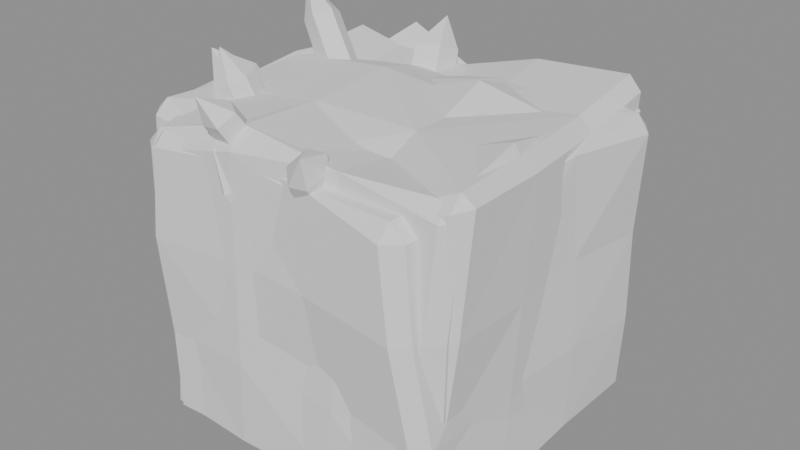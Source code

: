# Source: IceShells.blend  (saved by Blender 5.3.31; exported with 4.5.12 LTS)
import bpy
from mathutils import Matrix  # noqa: F401  (used for matrix-valued properties, if any)

bpy.ops.wm.read_factory_settings(use_empty=True)
scene = bpy.context.scene
scene.name = 'Scene'

# ---- meshes
me_iceshell_a = bpy.data.meshes.new('IceShell_A')
me_iceshell_a.from_pydata([(0.1567, 0.1888, 1.044), (0.1888, -0.1529, 1.071), (-0.5228, -0.1625, 1.088), (-0.4937, 0.2793, 1.185), (-0.1889, 0.1526, 1.093), (-0.5438, -0.2181, 1.06), (0.1101, -0.5455, 0.8265), (-0.1471, -0.1923, 1.088), (-0.5593, 0.2649, 1.143), (-0.1713, 0.17, 0.0), (-0.4283, -0.2706, 1.095), (-0.1787, -0.1702, 0.0), (-0.4186, -0.2084, 1.121), (-0.5602, 0.1773, 1.162), (0.1695, 0.1732, 0.0), (-0.4461, -0.1536, 1.127), (0.1771, -0.1682, 0.0), (-0.5389, -0.2471, 1.182), (-0.5055, 0.1604, 1.204), (0.1892, -0.5341, 0.3296), (-0.4716, 0.2159, 1.215), (-0.1617, -0.5236, 0.3423), (0.2135, -0.5144, 0.6439), (-0.5944, 0.234, 1.287), (-0.1376, -0.5435, 0.687), (0.5263, 0.1889, 0.3418), (0.5454, -0.1544, 0.3208), (0.5336, 0.2065, 0.6617), (0.5565, -0.1372, 0.646), (-0.1872, 0.5624, 0.3625), (0.155, 0.5758, 0.3167), (-0.2147, 0.5444, 0.6678), (0.1372, 0.5321, 0.6408), (-0.5453, -0.1877, 0.306), (-0.5743, 0.1567, 0.3571), (-0.5277, -0.2117, 0.6814), (-0.5379, 0.1356, 0.6682), (-0.4769, -0.4948, 0.0), (-0.4774, -0.5396, 0.04492), (-0.5227, -0.4975, 0.0449), (-0.4854, -0.5361, 0.9848), (-0.4316, -0.5789, 0.9889), (-0.4345, -0.5333, 1.033), (-0.5301, 0.5187, 0.04499), (-0.4833, 0.5603, 0.04484), (-0.4819, 0.5211, 0.0), (-0.5382, 0.4442, 1.092), (-0.5389, 0.4888, 1.051), (-0.5837, 0.4417, 1.054), (0.5421, -0.4857, 0.04487), (0.4976, -0.5316, 0.04495), (0.4984, -0.491, 0.0), (0.5508, -0.4259, 1.09), (0.5502, -0.4737, 1.045), (0.5922, -0.4226, 1.057), (0.4972, 0.5483, 0.04491), (0.5405, 0.508, 0.0449), (0.5006, 0.5038, 0.0), (0.4608, 0.544, 1.108), (0.5053, 0.5398, 1.062), (0.4577, 0.5839, 1.068), (-0.4986, 0.1684, 0.0), (-0.5444, 0.1657, 0.045), (-0.522, -0.1835, 0.045), (-0.4779, -0.1797, 0.0), (-0.481, -0.5412, 0.3265), (-0.5275, -0.4974, 0.3238), (-0.5173, -0.5388, 0.692), (-0.4694, -0.5804, 0.6914), (-0.5552, -0.2356, 0.9777), (-0.5819, 0.127, 1.024), (-0.5371, 0.124, 1.068), (-0.5537, 0.5157, 0.654), (-0.6269, 0.4627, 0.6535), (-0.5496, 0.4772, 0.3495), (-0.5063, 0.5237, 0.3524), (0.1735, 0.4704, 0.0), (0.1705, 0.5164, 0.045), (-0.1806, 0.5398, 0.045), (-0.1817, 0.4957, 0.0), (-0.2243, 0.486, 0.9971), (0.1253, 0.5497, 1.083), (0.5009, 0.4928, 0.6486), (0.4531, 0.5349, 0.6507), (0.4589, 0.5452, 0.3549), (0.5057, 0.502, 0.3521), (0.496, -0.1818, 0.0), (0.5418, -0.1786, 0.045), (0.5318, 0.176, 0.045), (0.4876, 0.1739, 0.0), (0.4789, 0.2296, 1.074), (0.5245, 0.2326, 1.029), (0.5706, -0.1175, 1.041), (0.5261, -0.1173, 1.086), (0.5294, -0.4948, 0.6715), (0.5713, -0.4469, 0.6709), (0.5336, -0.4564, 0.3398), (0.4902, -0.5028, 0.3399), (-0.1763, -0.4764, 0.0), (-0.1738, -0.5223, 0.045), (0.1761, -0.5404, 0.045), (0.1746, -0.4961, 0.0), (0.2301, -0.5105, 0.9616), (-0.1234, -0.544, 1.015), (-0.5061, 0.2513, 1.068), (-0.4914, 0.1884, 1.058), (-0.4286, 0.2508, 1.043), (-0.4936, 0.1569, 1.063), (-0.4193, 0.1335, 1.076), (-0.3787, 0.2205, 1.056), (-0.3643, 0.187, 1.067), (-0.3885, 0.1587, 1.072), (-0.4124, 0.1341, 1.077), (-0.3943, 0.2535, 1.046), (-0.414, 0.1319, 1.077), (0.1009, -0.5214, 0.7746), (0.09541, -0.5219, 0.7976), (0.08638, -0.5228, 0.8411), (0.1921, -0.5146, 0.8323), (0.1345, -0.5191, 0.9144), (-0.5107, -0.2689, 1.059), (-0.5111, -0.2683, 1.058), (-0.5244, -0.2387, 1.05), (-0.5226, -0.1736, 1.063), (-0.5283, -0.1882, 1.056), (-0.5329, -0.2048, 1.04), (-0.5342, -0.2088, 1.036), (-0.505, -0.2776, 1.058), (-0.4067, -0.2252, 1.07), (-0.4153, -0.2593, 1.065), (-0.5125, -0.1524, 1.064), (-0.5033, -0.1507, 1.064), (-0.396, -0.1895, 1.071), (-0.4, -0.2009, 1.071), (-0.4156, -0.1427, 1.071), (-0.4208, -0.1315, 1.071)], [], [(4, 1, 0), (9, 16, 11), (22, 21, 19), (25, 28, 26), (29, 32, 30), (33, 36, 34), (37, 38, 39), (40, 41, 42), (43, 44, 45), (46, 47, 48), (49, 50, 51), (52, 53, 54), (55, 56, 57), (58, 59, 60), (37, 63, 64), (68, 40, 67), (71, 48, 70), (75, 43, 74), (45, 78, 79), (60, 81, 58), (85, 55, 84), (57, 88, 89), (52, 92, 93), (97, 49, 96), (101, 50, 100), (42, 41, 103), (61, 43, 45), (64, 62, 61), (38, 66, 39), (65, 67, 66), (40, 42, 120), (126, 125, 69), (47, 73, 48), (72, 74, 73), (57, 77, 55), (79, 77, 76), (47, 46, 80), (59, 83, 60), (82, 84, 83), (86, 49, 51), (89, 87, 86), (90, 59, 58), (93, 91, 90), (53, 95, 54), (94, 96, 95), (37, 99, 38), (101, 99, 98), (102, 53, 52), (64, 98, 37), (39, 33, 63), (99, 65, 38), (24, 41, 68), (129, 127, 42), (67, 69, 35), (44, 29, 78), (79, 61, 45), (62, 74, 43), (113, 109, 4), (104, 106, 113), (36, 48, 73), (72, 80, 31), (50, 19, 100), (86, 101, 16), (87, 96, 49), (1, 52, 93), (92, 95, 28), (94, 102, 22), (56, 25, 88), (76, 89, 14), (77, 84, 55), (58, 0, 90), (32, 60, 83), (82, 91, 27), (33, 62, 63), (9, 64, 61), (66, 35, 33), (21, 68, 65), (35, 70, 36), (132, 133, 7), (34, 73, 74), (75, 31, 29), (78, 30, 77), (76, 9, 79), (80, 32, 31), (80, 0, 81), (32, 84, 30), (85, 27, 25), (88, 26, 87), (89, 16, 14), (27, 92, 28), (90, 1, 93), (28, 96, 26), (97, 22, 19), (100, 21, 99), (16, 98, 11), (118, 22, 102), (24, 116, 117), (1, 103, 102), (104, 8, 3), (3, 8, 23), (13, 104, 105), (8, 13, 23), (108, 18, 107), (13, 18, 23), (18, 114, 112), (18, 20, 23), (20, 109, 3), (20, 3, 23), (116, 6, 117), (6, 119, 117), (118, 6, 115), (119, 6, 118), (2, 123, 124), (17, 2, 5), (5, 122, 121), (5, 121, 120), (10, 127, 129), (127, 10, 17), (10, 129, 128), (10, 12, 17), (134, 15, 132), (12, 15, 17), (15, 135, 131), (15, 2, 17), (4, 7, 1), (9, 14, 16), (22, 24, 21), (25, 27, 28), (29, 31, 32), (33, 35, 36), (37, 39, 63), (68, 41, 40), (71, 46, 48), (75, 44, 43), (45, 44, 78), (85, 56, 55), (57, 56, 88), (52, 54, 92), (97, 50, 49), (101, 51, 50), (61, 62, 43), (64, 63, 62), (38, 65, 66), (65, 68, 67), (122, 69, 121), (69, 40, 120), (121, 69, 120), (124, 123, 125), (123, 71, 70), (70, 69, 123), (123, 69, 125), (69, 122, 126), (47, 72, 73), (72, 75, 74), (57, 76, 77), (79, 78, 77), (59, 82, 83), (82, 85, 84), (86, 87, 49), (89, 88, 87), (90, 91, 59), (93, 92, 91), (53, 94, 95), (94, 97, 96), (37, 98, 99), (101, 100, 99), (64, 11, 98), (39, 66, 33), (99, 21, 65), (24, 103, 41), (127, 120, 42), (42, 103, 129), (103, 7, 129), (7, 128, 129), (67, 40, 69), (44, 75, 29), (79, 9, 61), (62, 34, 74), (107, 105, 71), (105, 104, 71), (71, 108, 107), (4, 80, 113), (80, 46, 113), (111, 112, 4), (110, 111, 4), (46, 71, 104), (109, 110, 4), (46, 104, 113), (36, 70, 48), (72, 47, 80), (50, 97, 19), (86, 51, 101), (87, 26, 96), (1, 102, 52), (92, 54, 95), (94, 53, 102), (56, 85, 25), (76, 57, 89), (77, 30, 84), (58, 81, 0), (32, 81, 60), (82, 59, 91), (33, 34, 62), (9, 11, 64), (66, 67, 35), (21, 24, 68), (35, 69, 70), (114, 108, 135), (108, 71, 135), (71, 123, 130), (130, 131, 71), (131, 135, 71), (4, 112, 114), (114, 135, 4), (135, 134, 7), (4, 135, 7), (133, 128, 7), (134, 132, 7), (34, 36, 73), (75, 72, 31), (78, 29, 30), (76, 14, 9), (80, 81, 32), (80, 4, 0), (32, 83, 84), (85, 82, 27), (88, 25, 26), (89, 86, 16), (27, 91, 92), (90, 0, 1), (28, 95, 96), (97, 94, 22), (100, 19, 21), (16, 101, 98), (118, 115, 22), (102, 119, 118), (119, 102, 103), (103, 24, 117), (24, 22, 115), (24, 115, 116), (117, 119, 103), (1, 7, 103), (113, 106, 3), (106, 104, 3), (105, 107, 13), (13, 8, 104), (108, 114, 18), (18, 13, 107), (112, 111, 20), (111, 110, 20), (20, 18, 112), (110, 109, 20), (109, 113, 3), (116, 115, 6), (126, 5, 125), (5, 2, 124), (125, 5, 124), (2, 130, 123), (5, 126, 122), (120, 127, 17), (17, 5, 120), (132, 12, 133), (12, 10, 128), (133, 12, 128), (135, 15, 134), (15, 12, 132), (130, 2, 131), (2, 15, 131)])
me_iceshell_a.materials.append(None)
me_iceshell_a.update()
me_iceshell_b = bpy.data.meshes.new('IceShell_B')
me_iceshell_b.from_pydata([(0.2, 0.1512, 1.074), (0.1433, -0.203, 1.024), (-0.1545, 0.4917, 1.068), (-0.2265, -0.5293, 0.9224), (-0.4677, -0.1905, 1.11), (-0.14, 0.1934, 1.053), (-0.1566, -0.5659, 0.9145), (-0.2234, 0.5262, 1.036), (-0.1905, -0.1431, 1.044), (-0.1084, -0.5132, 0.9554), (-0.2935, 0.4682, 1.049), (-0.4954, -0.2498, 1.086), (-0.1752, 0.1686, 0.0), (-0.2529, 0.3876, 1.098), (0.2135, 0.5159, 0.9698), (-0.2024, -0.5581, 1.045), (-0.4676, -0.3172, 1.081), (-0.1692, 0.4123, 1.104), (-0.1721, -0.18, 0.0), (-0.2219, 0.5163, 1.169), (-0.3915, -0.3179, 1.109), (0.1814, 0.1765, 0.0), (0.177, -0.1754, 0.0), (0.1434, -0.5099, 0.3579), (-0.3788, -0.2601, 1.128), (-0.203, -0.5349, 0.3415), (-0.4022, -0.2003, 1.133), (0.1203, -0.5568, 0.6966), (-0.2198, -0.5279, 0.6907), (-0.466, -0.2777, 1.207), (0.5652, 0.1491, 0.3582), (0.2678, 0.4997, 1.09), (0.5334, -0.2037, 0.3556), (0.559, 0.1266, 0.671), (0.527, -0.223, 0.6732), (-0.1398, 0.5662, 0.3561), (0.2029, 0.5305, 0.3382), (-0.121, 0.5543, 0.6817), (0.2157, 0.524, 0.6505), (-0.5579, -0.1463, 0.3586), (-0.5119, 0.1917, 0.344), (-0.5499, -0.1178, 0.6763), (-0.5103, 0.2293, 0.6766), (-0.5018, -0.4899, 0.0), (-0.505, -0.529, 0.04491), (-0.5485, -0.4876, 0.04498), (-0.6007, -0.4154, 1.027), (-0.5575, -0.4661, 1.024), (-0.5571, -0.4179, 1.066), (-0.5408, 0.4684, 0.04479), (-0.4918, 0.5154, 0.04491), (-0.503, 0.464, 0.0), (-0.4081, 0.5811, 1.096), (-0.405, 0.6208, 1.059), (-0.4542, 0.5864, 1.059), (0.5337, -0.4875, 0.04475), (0.4904, -0.5327, 0.04499), (0.4869, -0.4836, 0.0), (0.4138, -0.5339, 1.01), (0.413, -0.5809, 0.9625), (0.4647, -0.5362, 0.9605), (0.5054, 0.5307, 0.045), (0.5498, 0.4866, 0.04499), (0.5009, 0.4892, 0.0), (0.5706, 0.4136, 1.045), (0.6094, 0.4109, 0.9914), (0.5723, 0.4623, 0.9967), (-0.5249, 0.1818, 0.0), (-0.5689, 0.1852, 0.045), (-0.5398, -0.168, 0.045), (-0.4937, -0.17, 0.0), (-0.5159, -0.4901, 0.3541), (-0.5586, -0.4428, 0.3547), (-0.5858, -0.4466, 0.6512), (-0.5451, -0.4956, 0.6499), (-0.5453, -0.09449, 1.054), (-0.634, -0.08257, 1.042), (-0.4738, 0.2464, 0.9933), (-0.4374, 0.5795, 0.6447), (-0.4862, 0.5388, 0.6449), (-0.491, 0.5058, 0.3164), (-0.4442, 0.5483, 0.3126), (0.1757, 0.4809, 0.0), (0.1784, 0.5247, 0.045), (-0.1743, 0.5263, 0.045), (-0.1765, 0.4802, 0.0), (-0.097, 0.5285, 0.9888), (0.259, 0.5035, 1.061), (0.5772, 0.4419, 0.643), (0.5363, 0.4909, 0.6422), (0.5308, 0.5094, 0.3223), (0.5738, 0.4623, 0.3234), (0.4709, -0.167, 0.0), (0.515, -0.171, 0.045), (0.5453, 0.1669, 0.045), (0.4993, 0.1723, 0.0), (0.5571, 0.09681, 1.014), (0.5025, -0.2463, 0.9736), (0.4563, -0.2445, 1.019), (0.4497, -0.5878, 0.6783), (0.4988, -0.5473, 0.6794), (0.5468, -0.517, 0.3405), (0.4996, -0.5598, 0.3405), (-0.1733, -0.4607, 0.0), (-0.1762, -0.5047, 0.045), (0.1778, -0.533, 0.045), (0.1825, -0.4868, 0.0), (0.09395, -0.5348, 1.012), (-0.2403, -0.4853, 0.9873), (0.2739, 0.4768, 1.061), (0.2586, 0.4598, 1.062), (0.2709, 0.4963, 1.061), (0.2521, 0.462, 1.063), (0.2588, 0.5019, 1.061), (0.2097, 0.5136, 0.9721), (0.212, 0.5135, 0.9652), (0.2132, 0.5133, 0.9659), (0.2223, 0.512, 0.9697), (0.2496, 0.5053, 1.05), (0.2544, 0.5038, 1.06), (0.2281, 0.4795, 1.061), (0.2576, 0.5024, 1.061), (0.2298, 0.4951, 1.057), (0.2245, 0.467, 1.061), (-0.484, -0.2449, 1.057), (-0.4587, -0.3137, 1.059), (-0.48, -0.2374, 1.057), (-0.4456, -0.1792, 1.054), (-0.3613, -0.2015, 1.052), (-0.3688, -0.1848, 1.051), (-0.4292, -0.1812, 1.053), (-0.3457, -0.2463, 1.053), (-0.3541, -0.2662, 1.054), (-0.3524, -0.2611, 1.054), (-0.4143, -0.3113, 1.058), (-0.3654, -0.3073, 1.048), (-0.2883, 0.4499, 1.015), (-0.213, 0.5116, 1.016), (-0.1702, 0.4737, 0.9897), (-0.221, 0.518, 1.02), (-0.2676, 0.4007, 0.9908), (-0.2389, 0.3384, 1.008), (-0.2525, 0.3697, 0.9996), (-0.1462, 0.4293, 1.003), (-0.1841, 0.3556, 1.013), (-0.1539, 0.3661, 1.015), (-0.1413, 0.4573, 0.9973), (-0.1384, -0.5001, 0.9948), (-0.2149, -0.489, 0.9892), (-0.2236, -0.4893, 0.9737), (-0.1061, -0.5092, 0.9483), (-0.1092, -0.5078, 0.9584), (-0.1183, -0.5128, 0.8884), (-0.2309, -0.4901, 0.9609), (-0.233, -0.4923, 0.9428), (-0.1325, -0.5189, 0.8259), (-0.157, -0.5143, 0.8414), (-0.2148, -0.5036, 0.8752), (-0.1738, -0.436, 0.9937), (-0.1961, -0.4295, 0.9955), (-0.2068, -0.4605, 0.9905), (-0.1283, -0.4662, 0.9965)], [], [(5, 1, 0), (12, 22, 18), (27, 25, 23), (33, 32, 30), (35, 38, 36), (41, 40, 39), (43, 44, 45), (46, 47, 48), (49, 50, 51), (52, 53, 54), (55, 56, 57), (58, 59, 60), (61, 62, 63), (64, 65, 66), (70, 45, 69), (47, 73, 74), (52, 54, 77), (33, 34, 32), (50, 80, 81), (85, 50, 84), (87, 64, 66), (62, 90, 91), (95, 62, 94), (98, 60, 97), (56, 101, 102), (106, 56, 105), (48, 47, 108), (51, 68, 49), (67, 69, 68), (71, 45, 44), (74, 72, 71), (75, 46, 48), (27, 28, 25), (75, 77, 76), (78, 54, 53), (81, 79, 78), (63, 83, 61), (82, 84, 83), (53, 52, 86), (12, 21, 22), (88, 66, 65), (91, 89, 88), (57, 93, 55), (92, 94, 93), (96, 65, 64), (5, 8, 1), (98, 97, 96), (99, 60, 59), (102, 100, 99), (43, 104, 44), (103, 105, 104), (58, 107, 59), (70, 103, 43), (72, 69, 45), (25, 44, 104), (108, 74, 28), (124, 126, 75), (132, 108, 131), (46, 41, 73), (81, 84, 50), (51, 12, 67), (40, 49, 68), (145, 5, 86), (52, 136, 139), (141, 142, 140), (141, 140, 136), (77, 79, 42), (53, 37, 78), (102, 105, 56), (92, 106, 22), (32, 55, 93), (1, 58, 98), (97, 100, 34), (59, 27, 99), (91, 94, 62), (63, 21, 82), (36, 61, 83), (110, 64, 109), (38, 66, 89), (65, 33, 88), (39, 68, 69), (12, 70, 67), (73, 39, 72), (28, 71, 25), (41, 77, 42), (77, 8, 5), (42, 80, 40), (78, 35, 81), (35, 83, 84), (85, 21, 12), (114, 86, 118), (117, 87, 38), (86, 123, 122), (36, 89, 90), (88, 30, 91), (30, 93, 94), (21, 92, 22), (96, 34, 33), (0, 98, 96), (34, 101, 32), (99, 23, 102), (23, 104, 105), (22, 103, 18), (157, 154, 28), (8, 159, 158), (111, 31, 109), (116, 14, 117), (121, 31, 113), (14, 118, 117), (114, 14, 115), (119, 122, 31), (114, 118, 14), (31, 120, 123), (31, 112, 110), (110, 109, 31), (4, 127, 126), (4, 11, 29), (16, 124, 125), (11, 16, 29), (16, 125, 134), (16, 20, 29), (132, 133, 24), (20, 24, 29), (24, 128, 26), (24, 26, 29), (26, 129, 130), (26, 4, 29), (137, 2, 138), (19, 2, 7), (10, 139, 136), (19, 7, 10), (140, 142, 13), (13, 19, 10), (13, 144, 17), (13, 17, 19), (17, 145, 143), (17, 2, 19), (3, 154, 157), (3, 153, 154), (6, 157, 156), (3, 6, 15), (6, 152, 150), (15, 6, 9), (9, 150, 151), (9, 151, 147), (15, 158, 159), (15, 160, 148), (35, 37, 38), (41, 42, 40), (70, 43, 45), (47, 46, 73), (50, 49, 80), (85, 51, 50), (62, 61, 90), (95, 63, 62), (98, 58, 60), (56, 55, 101), (106, 57, 56), (51, 67, 68), (67, 70, 69), (71, 72, 45), (74, 73, 72), (75, 76, 46), (78, 79, 54), (81, 80, 79), (63, 82, 83), (82, 85, 84), (88, 89, 66), (91, 90, 89), (57, 92, 93), (92, 95, 94), (99, 100, 60), (102, 101, 100), (43, 103, 104), (103, 106, 105), (70, 18, 103), (72, 39, 69), (25, 71, 44), (108, 47, 74), (126, 127, 75), (75, 48, 124), (48, 125, 124), (134, 125, 48), (8, 75, 129), (75, 127, 130), (129, 75, 130), (134, 48, 108), (133, 132, 131), (132, 135, 108), (135, 134, 108), (108, 8, 131), (8, 129, 128), (8, 128, 131), (46, 76, 41), (81, 35, 84), (51, 85, 12), (40, 80, 49), (86, 146, 143), (145, 144, 5), (86, 143, 145), (137, 138, 86), (138, 146, 86), (52, 77, 136), (77, 5, 141), (5, 144, 141), (77, 141, 136), (139, 137, 86), (139, 86, 52), (77, 54, 79), (53, 86, 37), (102, 23, 105), (92, 57, 106), (32, 101, 55), (1, 107, 58), (97, 60, 100), (59, 107, 27), (91, 30, 94), (63, 95, 21), (36, 90, 61), (110, 112, 0), (0, 96, 64), (64, 87, 111), (87, 113, 111), (110, 0, 64), (64, 111, 109), (38, 87, 66), (65, 96, 33), (39, 40, 68), (12, 18, 70), (73, 41, 39), (28, 74, 71), (41, 76, 77), (77, 75, 8), (42, 79, 80), (78, 37, 35), (35, 36, 83), (85, 82, 21), (114, 115, 86), (115, 38, 37), (37, 86, 115), (86, 87, 118), (117, 118, 87), (38, 115, 117), (115, 116, 117), (121, 113, 87), (86, 5, 123), (5, 0, 123), (0, 112, 123), (123, 120, 122), (119, 121, 87), (119, 87, 86), (122, 119, 86), (36, 38, 89), (88, 33, 30), (30, 32, 93), (21, 95, 92), (96, 97, 34), (0, 1, 98), (34, 100, 101), (99, 27, 23), (23, 25, 104), (22, 106, 103), (28, 27, 155), (27, 107, 152), (155, 27, 152), (107, 147, 151), (107, 151, 150), (149, 148, 108), (153, 149, 108), (107, 150, 152), (155, 156, 28), (156, 157, 28), (154, 153, 108), (154, 108, 28), (161, 147, 107), (107, 1, 161), (1, 8, 158), (161, 1, 158), (8, 108, 159), (108, 148, 160), (108, 160, 159), (116, 115, 14), (121, 119, 31), (31, 111, 113), (31, 122, 120), (31, 123, 112), (126, 124, 11), (11, 4, 126), (16, 11, 124), (134, 135, 20), (20, 16, 134), (133, 131, 24), (24, 20, 132), (20, 135, 132), (131, 128, 24), (128, 129, 26), (130, 127, 4), (4, 26, 130), (137, 139, 7), (7, 2, 137), (2, 146, 138), (10, 7, 139), (142, 141, 13), (13, 10, 136), (136, 140, 13), (141, 144, 13), (144, 145, 17), (143, 146, 2), (2, 17, 143), (3, 15, 153), (156, 155, 6), (6, 3, 157), (150, 9, 6), (6, 155, 152), (147, 161, 15), (15, 9, 147), (15, 161, 158), (15, 159, 160), (148, 149, 15), (149, 153, 15)])
me_iceshell_b.materials.append(None)
me_iceshell_b.update()
me_iceshell_c = bpy.data.meshes.new('IceShell_C')
me_iceshell_c.from_pydata([(0.1554, 0.1857, 1.117), (0.1837, -0.1605, 1.013), (-0.2477, -0.5033, 1.129), (0.05349, -0.5283, 1.052), (-0.1813, 0.1607, 1.014), (-0.2332, -0.5565, 1.099), (-0.1654, -0.1869, 1.086), (-0.1656, -0.5661, 1.11), (0.09543, -0.566, 1.018), (-0.1683, 0.1704, 0.0), (-0.1474, -0.5131, 1.147), (-0.1805, -0.1668, 0.0), (0.1521, -0.5525, 1.017), (-0.2076, -0.4752, 1.157), (0.1722, 0.1789, 0.0), (0.1701, -0.17, 0.0), (-0.2359, -0.5761, 1.191), (0.1864, -0.5179, 0.3268), (-0.1596, -0.5552, 0.349), (0.1336, -0.4556, 1.088), (0.2025, -0.503, 0.6959), (0.07428, -0.4687, 1.09), (-0.1576, -0.5474, 0.6444), (0.5313, 0.1905, 0.3254), (0.15, -0.5735, 1.115), (0.5414, -0.1677, 0.3097), (0.553, 0.2, 0.6812), (0.5343, -0.1545, 0.6909), (-0.1801, 0.538, 0.3579), (0.169, 0.5117, 0.3174), (-0.2026, 0.5483, 0.6492), (0.1481, 0.5424, 0.6736), (-0.5062, -0.1899, 0.3462), (-0.5436, 0.1608, 0.3163), (-0.5397, -0.202, 0.6798), (-0.5316, 0.1553, 0.6549), (-0.5046, -0.4815, 0.0), (-0.4976, -0.5283, 0.045), (-0.5427, -0.4811, 0.04465), (-0.5121, -0.5304, 0.976), (-0.4606, -0.5675, 0.9744), (-0.4637, -0.5259, 1.029), (-0.5366, 0.4967, 0.04475), (-0.4915, 0.5443, 0.04487), (-0.4855, 0.4973, 0.0), (-0.5163, 0.4697, 1.058), (-0.5146, 0.5153, 1.005), (-0.5601, 0.4708, 1.016), (0.527, -0.4941, 0.04499), (0.4774, -0.5369, 0.0449), (0.4796, -0.4963, 0.0), (0.527, -0.4436, 1.066), (0.5305, -0.4928, 1.019), (0.5691, -0.4418, 1.019), (0.4873, 0.5337, 0.045), (0.5339, 0.4907, 0.045), (0.49, 0.4871, 0.0), (0.4716, 0.5351, 1.043), (0.5122, 0.5372, 1.002), (0.4663, 0.576, 0.9982), (-0.4858, 0.1773, 0.0), (-0.5313, 0.1769, 0.045), (-0.5459, -0.1736, 0.04501), (-0.5014, -0.1734, 0.0), (-0.4533, -0.5311, 0.3289), (-0.4913, -0.5542, 0.658), (-0.5227, -0.2058, 1.058), (-0.5586, 0.1321, 1.071), (-0.504, 0.5266, 0.6422), (-0.5472, 0.48, 0.6432), (-0.5392, 0.5311, 0.3485), (0.1697, 0.4741, 0.0), (0.1699, 0.5196, 0.045), (-0.1814, 0.5577, 0.045), (-0.1812, 0.513, 0.0), (-0.1983, 0.465, 1.028), (-0.2002, 0.5104, 0.9828), (0.1382, 0.5325, 0.9702), (0.14, 0.4881, 1.015), (0.4419, 0.5341, 0.69), (0.4799, 0.5452, 0.3216), (0.5258, 0.5011, 0.3228), (0.5132, -0.1766, 0.0), (0.5588, -0.1766, 0.045), (0.5447, 0.1767, 0.045), (0.5002, 0.1737, 0.0), (0.4754, 0.2099, 1.039), (0.5211, 0.208, 0.9936), (0.5545, -0.1463, 1.042), (0.5104, -0.1453, 1.12), (0.5113, -0.5235, 0.6772), (0.5543, -0.4767, 0.6761), (0.5376, -0.4649, 0.3421), (0.4935, -0.5109, 0.3431), (-0.1815, -0.4978, 0.0), (-0.1802, -0.5433, 0.045), (0.1817, -0.5261, 0.045), (0.1804, -0.4815, 0.0), (0.2025, -0.4909, 1.067), (-0.1395, -0.5533, 1.048), (0.1673, -0.4973, 1.065), (0.159, -0.49, 1.072), (0.07226, -0.4882, 1.081), (0.0573, -0.5175, 1.059), (0.05015, -0.5193, 1.039), (0.07943, -0.5163, 0.9439), (0.07067, -0.5173, 0.9678), (0.1694, -0.497, 1.062), (0.169, -0.4974, 1.052), (0.138, -0.506, 0.9484), (0.1205, -0.5091, 0.9465), (0.06933, -0.4829, 1.081), (0.07472, -0.4584, 1.076), (0.07105, -0.4589, 1.076), (0.156, -0.4757, 1.069), (0.1332, -0.4452, 1.067), (0.1291, -0.4411, 1.067), (-0.2364, -0.4963, 1.084), (-0.2313, -0.5071, 1.07), (-0.2241, -0.5279, 1.054), (-0.227, -0.5202, 1.06), (-0.1548, -0.5352, 1.06), (-0.1665, -0.5342, 1.059), (-0.1447, -0.5058, 1.087), (-0.1379, -0.4851, 1.104), (-0.1403, -0.4929, 1.098), (-0.1396, -0.4844, 1.105), (-0.2388, -0.4723, 1.082), (-0.2305, -0.466, 1.084), (-0.1474, -0.4788, 1.105), (-0.1935, -0.4324, 1.091)], [], [(4, 1, 0), (9, 15, 11), (17, 22, 18), (23, 27, 25), (28, 31, 29), (32, 35, 33), (36, 37, 38), (39, 40, 41), (42, 43, 44), (45, 46, 47), (48, 49, 50), (51, 52, 53), (54, 55, 56), (57, 58, 59), (63, 38, 62), (65, 40, 39), (23, 26, 27), (45, 47, 67), (70, 43, 42), (44, 73, 74), (78, 59, 77), (81, 54, 80), (56, 84, 85), (51, 88, 89), (93, 48, 92), (50, 96, 97), (119, 120, 41), (60, 42, 44), (63, 61, 60), (37, 64, 38), (17, 20, 22), (41, 66, 39), (9, 14, 15), (4, 6, 1), (46, 69, 47), (69, 68, 70), (56, 72, 54), (74, 72, 71), (75, 46, 45), (78, 76, 75), (59, 58, 79), (79, 81, 80), (82, 48, 50), (82, 84, 83), (86, 58, 57), (86, 88, 87), (52, 91, 53), (93, 91, 90), (94, 37, 36), (94, 96, 95), (51, 98, 52), (124, 125, 103), (100, 98, 101), (11, 36, 63), (38, 32, 62), (95, 64, 37), (22, 40, 65), (127, 128, 66), (39, 34, 65), (43, 28, 73), (74, 60, 44), (33, 42, 61), (45, 4, 75), (35, 47, 69), (68, 76, 30), (49, 17, 96), (15, 50, 97), (83, 92, 48), (1, 51, 89), (27, 53, 91), (52, 20, 90), (55, 23, 84), (56, 14, 71), (72, 80, 54), (78, 86, 57), (77, 79, 31), (79, 87, 26), (62, 33, 61), (60, 11, 63), (65, 32, 64), (22, 64, 18), (34, 67, 35), (4, 66, 6), (33, 69, 70), (68, 28, 70), (73, 29, 72), (71, 9, 74), (76, 31, 30), (78, 4, 0), (29, 79, 80), (81, 26, 23), (84, 25, 83), (85, 15, 14), (87, 27, 26), (86, 1, 89), (27, 92, 25), (93, 20, 17), (96, 18, 95), (11, 97, 94), (105, 22, 20), (116, 115, 1), (8, 104, 106), (3, 8, 24), (8, 105, 110), (8, 12, 24), (12, 109, 108), (12, 107, 24), (19, 115, 116), (24, 100, 101), (19, 116, 112), (19, 21, 24), (3, 103, 104), (21, 113, 111), (21, 111, 102), (117, 118, 5), (16, 2, 5), (5, 119, 122), (16, 5, 7), (123, 125, 10), (7, 10, 16), (10, 126, 129), (10, 13, 16), (13, 130, 128), (13, 2, 16), (28, 30, 31), (32, 34, 35), (63, 36, 38), (44, 43, 73), (78, 57, 59), (81, 55, 54), (56, 55, 84), (51, 53, 88), (93, 49, 48), (50, 49, 96), (118, 117, 41), (41, 40, 119), (40, 99, 119), (99, 123, 121), (99, 121, 122), (120, 118, 41), (99, 122, 119), (60, 61, 42), (63, 62, 61), (46, 68, 69), (56, 71, 72), (74, 73, 72), (75, 76, 46), (78, 77, 76), (82, 83, 48), (82, 85, 84), (86, 87, 58), (86, 89, 88), (52, 90, 91), (93, 92, 91), (94, 95, 37), (94, 97, 96), (125, 123, 103), (123, 99, 103), (103, 102, 124), (102, 126, 124), (11, 94, 36), (38, 64, 32), (95, 18, 64), (22, 99, 40), (130, 129, 6), (6, 66, 130), (66, 41, 127), (130, 66, 128), (41, 117, 127), (39, 66, 34), (43, 70, 28), (74, 9, 60), (33, 70, 42), (45, 67, 4), (35, 67, 47), (68, 46, 76), (49, 93, 17), (15, 82, 50), (83, 25, 92), (1, 98, 51), (27, 88, 53), (52, 98, 20), (55, 81, 23), (56, 85, 14), (72, 29, 80), (78, 0, 86), (77, 59, 79), (79, 58, 87), (62, 32, 33), (60, 9, 11), (65, 34, 32), (22, 65, 64), (34, 66, 67), (4, 67, 66), (33, 35, 69), (68, 30, 28), (73, 28, 29), (71, 14, 9), (76, 77, 31), (78, 75, 4), (29, 31, 79), (81, 79, 26), (84, 23, 25), (85, 82, 15), (87, 88, 27), (86, 0, 1), (27, 91, 92), (93, 90, 20), (96, 17, 18), (11, 15, 97), (103, 99, 104), (99, 22, 105), (104, 99, 106), (98, 100, 107), (98, 107, 108), (106, 99, 105), (20, 98, 109), (98, 108, 109), (20, 109, 110), (110, 105, 20), (114, 101, 98), (98, 1, 115), (1, 6, 113), (116, 1, 113), (6, 129, 113), (129, 126, 113), (126, 102, 111), (113, 112, 116), (126, 111, 113), (115, 114, 98), (106, 105, 8), (8, 3, 104), (110, 109, 12), (12, 8, 110), (12, 108, 107), (19, 114, 115), (101, 114, 19), (24, 107, 100), (101, 19, 24), (112, 113, 21), (21, 19, 112), (102, 103, 24), (103, 3, 24), (24, 21, 102), (119, 5, 120), (5, 2, 117), (120, 5, 118), (2, 127, 117), (121, 7, 122), (7, 5, 122), (124, 10, 125), (10, 7, 123), (7, 121, 123), (130, 13, 129), (13, 10, 129), (10, 124, 126), (127, 2, 128), (2, 13, 128)])
me_iceshell_c.materials.append(None)
me_iceshell_c.update()

# ---- objects
ob_iceshell_a = bpy.data.objects.new('IceShell_A', me_iceshell_a)
ob_iceshell_b = bpy.data.objects.new('IceShell_B', me_iceshell_b)
ob_iceshell_c = bpy.data.objects.new('IceShell_C', me_iceshell_c)

# ---- transforms, parenting, visibility, modifiers, constraints
ob_iceshell_a.location = (0.0, 0.0, 0.0)
ob_iceshell_b.location = (0.0, 0.0, 0.0)
ob_iceshell_c.location = (0.0, 0.0, 0.0)

# ---- collection membership
scene.collection.objects.link(ob_iceshell_a)
scene.collection.objects.link(ob_iceshell_b)
scene.collection.objects.link(ob_iceshell_c)

# ---- scene / render settings (as saved in the file)
scene.frame_start = 1; scene.frame_end = 250; scene.frame_set(1)
scene.render.engine = 'BLENDER_EEVEE_NEXT'
scene.render.bake_bias = 0.0
scene.render.bake_samples = 0
scene.render.compositor_device = 'GPU'
scene.eevee.use_volume_custom_range = False
scene.eevee.fast_gi_thickness_near = 0.1
scene.eevee.fast_gi_thickness_far = 0.0
scene.eevee.ray_tracing_options.screen_trace_thickness = 0.1
bpy.context.view_layer.update()

# ---- added for rendering (the .blend has no active camera and no usable light): camera, sun + grey world if the file has none
cam_auto = bpy.data.cameras.new('AutoCamera')
cam_auto.lens = 50.0
cam_auto.sensor_width = 36.0
cam_auto.clip_end = 1000.0
ob_auto_camera = bpy.data.objects.new('AutoCamera', cam_auto)
scene.collection.objects.link(ob_auto_camera)
ob_auto_camera.location = (1.98568, -2.38108, 2.24188)
ob_auto_camera.rotation_euler = (1.09748, -7.21219e-08, 0.694738)
scene.camera = ob_auto_camera
light_auto_sun = bpy.data.lights.new('AutoSun', 'SUN')
light_auto_sun.energy = 3.0
light_auto_sun.angle = 0.0523599
ob_auto_sun = bpy.data.objects.new('AutoSun', light_auto_sun)
scene.collection.objects.link(ob_auto_sun)
ob_auto_sun.rotation_euler = (0.872665, 0.174533, 0.523599)
if scene.world is None:
    world_auto = bpy.data.worlds.new('AutoWorld')
    world_auto.color = (0.3, 0.3, 0.3)
    scene.world = world_auto
bpy.context.view_layer.update()
